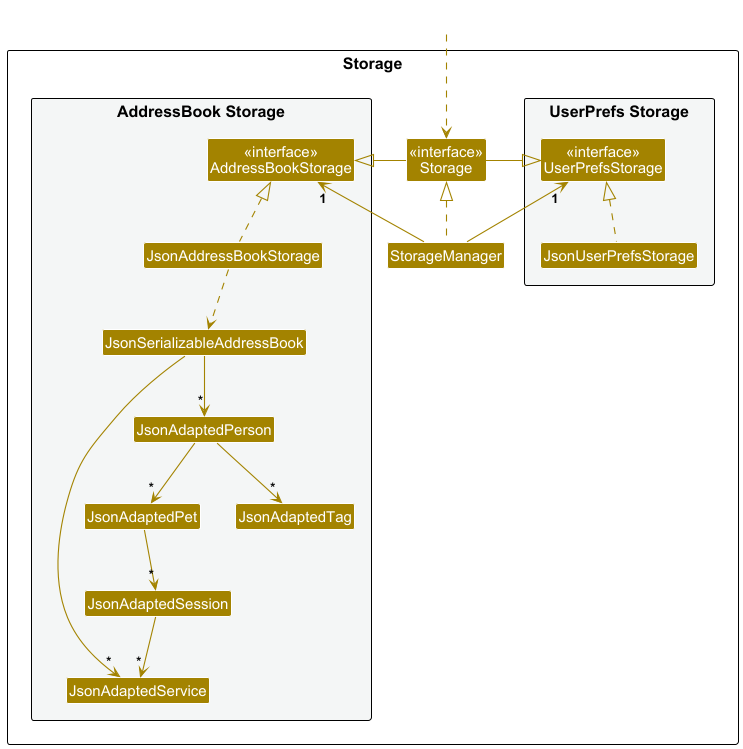

The diagram above was rendered by PlantUML. Its source (embedded in the PNG):
@startuml
!include style.puml
skinparam direction left to right
skinparam arrowThickness 1.1
skinparam arrowColor STORAGE_COLOR
skinparam classBackgroundColor STORAGE_COLOR

package Storage as StoragePackage {

package "UserPrefs Storage" #F4F6F6{
Class "<<interface>>\nUserPrefsStorage" as UserPrefsStorage
Class JsonUserPrefsStorage
}

Class "<<interface>>\nStorage" as Storage
Class StorageManager

package "AddressBook Storage" #F4F6F6{
Class "<<interface>>\nAddressBookStorage" as AddressBookStorage
Class JsonAddressBookStorage
Class JsonSerializableAddressBook
Class JsonAdaptedService
Class JsonAdaptedPerson
Class JsonAdaptedPet
Class JsonAdaptedSession
Class JsonAdaptedTag
}

}

Class HiddenOutside #FFFFFF
HiddenOutside ..> Storage

StorageManager .up.|> Storage
StorageManager -up-> "1" UserPrefsStorage
StorageManager -up-> "1" AddressBookStorage

Storage -left-|> UserPrefsStorage
Storage -right-|> AddressBookStorage

JsonUserPrefsStorage .up.|> UserPrefsStorage
JsonAddressBookStorage .up.|> AddressBookStorage
JsonAddressBookStorage ..> JsonSerializableAddressBook
JsonSerializableAddressBook --> "*" JsonAdaptedPerson
JsonSerializableAddressBook --> "*" JsonAdaptedService
JsonAdaptedPerson --> "*" JsonAdaptedTag
JsonAdaptedPerson --> "*" JsonAdaptedPet
JsonAdaptedPet --> "*" JsonAdaptedSession
JsonAdaptedSession --> "*" JsonAdaptedService

@enduml